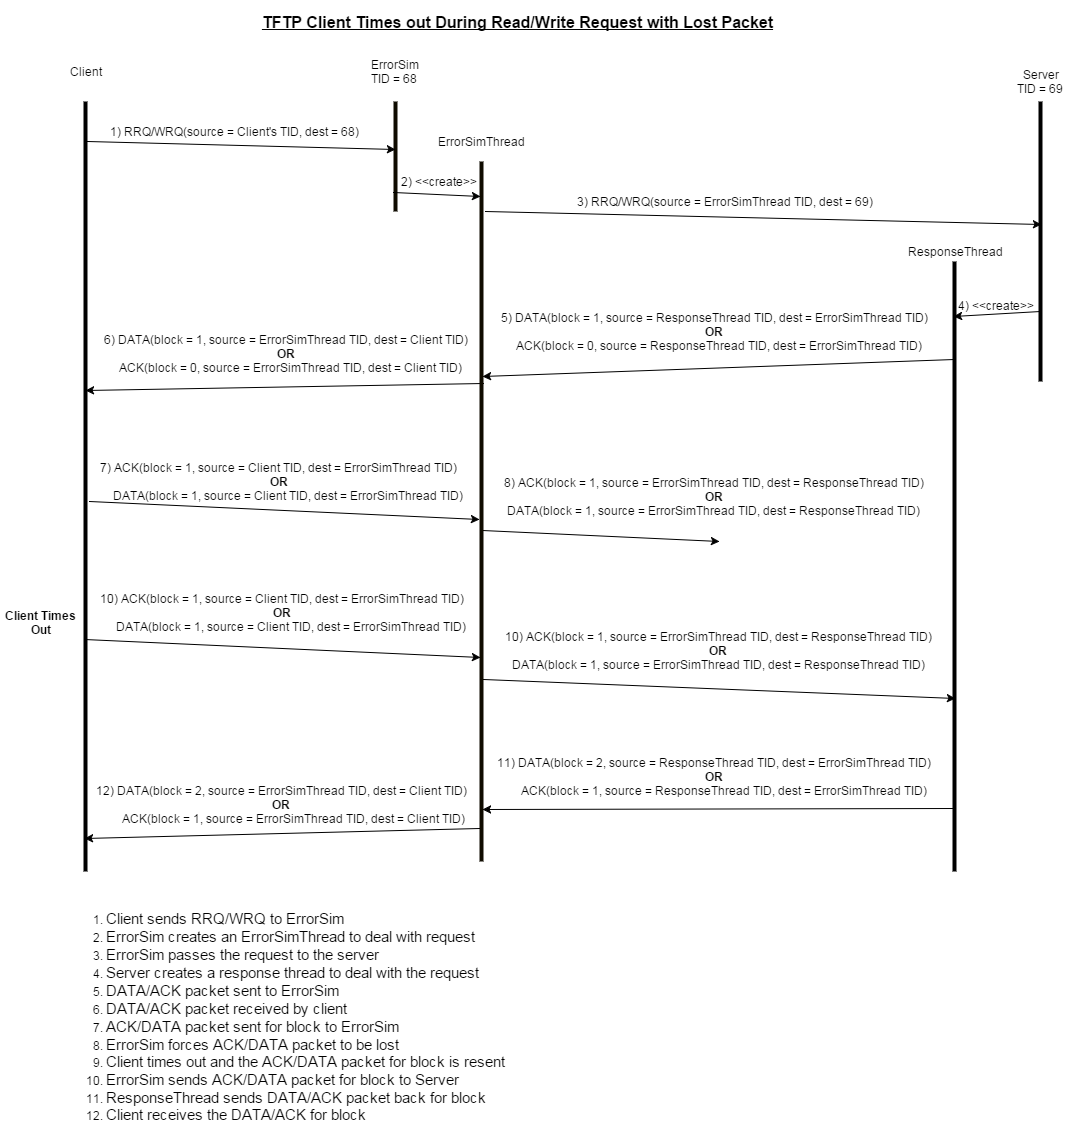

The diagram above was exported from draw.io. Its source (the exported page's mxGraphModel, read from the mxfile embedded in the PNG):
<mxGraphModel dx="1434" dy="760" grid="1" gridSize="10" guides="1" tooltips="1" connect="1" arrows="1" fold="1" page="1" pageScale="1" pageWidth="826" pageHeight="1169" background="#ffffff" math="0">
  <root>
    <mxCell id="0" />
    <mxCell id="1" parent="0" />
    <mxCell id="2" value="" style="line;direction=south;html=1;" parent="1" vertex="1">
      <mxGeometry x="80" y="100" width="10" height="770" as="geometry" />
    </mxCell>
    <mxCell id="3" value="" style="line;direction=south;html=1;plain-orange;fillColor=#0A0802;gradientColor=none;strokeColor=#0F0B00;" parent="1" vertex="1">
      <mxGeometry x="390" y="100" width="10" height="110" as="geometry" />
    </mxCell>
    <mxCell id="4" value="" style="line;direction=south;html=1;" parent="1" vertex="1">
      <mxGeometry x="1035" y="100" width="10" height="280" as="geometry" />
    </mxCell>
    <mxCell id="5" value="Client" style="text;html=1;strokeColor=none;fillColor=none;align=center;verticalAlign=middle;whiteSpace=wrap;overflow=hidden;" parent="1" vertex="1">
      <mxGeometry x="65" y="60" width="40" height="20" as="geometry" />
    </mxCell>
    <mxCell id="6" value="ErrorSim TID = 68&amp;nbsp;" style="text;html=1;strokeColor=none;fillColor=none;align=center;verticalAlign=middle;whiteSpace=wrap;overflow=hidden;" parent="1" vertex="1">
      <mxGeometry x="365" y="50" width="60" height="40" as="geometry" />
    </mxCell>
    <mxCell id="7" value="Server&lt;div&gt;TID = 69&amp;nbsp;&lt;/div&gt;" style="text;html=1;strokeColor=none;fillColor=none;align=center;verticalAlign=middle;whiteSpace=wrap;overflow=hidden;" parent="1" vertex="1">
      <mxGeometry x="1010" y="60" width="60" height="40" as="geometry" />
    </mxCell>
    <mxCell id="8" value="" style="line;direction=south;html=1;" parent="1" vertex="1">
      <mxGeometry x="949" y="260" width="10" height="610" as="geometry" />
    </mxCell>
    <mxCell id="9" value="ResponseThread" style="text;html=1;strokeColor=none;fillColor=none;align=center;verticalAlign=middle;whiteSpace=wrap;overflow=hidden;" parent="1" vertex="1">
      <mxGeometry x="901" y="230" width="106" height="40" as="geometry" />
    </mxCell>
    <mxCell id="10" value="" style="endArrow=classic;html=1;entryX=0.436;entryY=0.5;entryPerimeter=0;exitX=0.052;exitY=0.3;exitPerimeter=0;" parent="1" source="2" target="3" edge="1">
      <mxGeometry width="50" height="50" relative="1" as="geometry">
        <mxPoint x="10" y="80" as="sourcePoint" />
        <mxPoint x="60" y="30" as="targetPoint" />
      </mxGeometry>
    </mxCell>
    <mxCell id="11" value="1) RRQ/WRQ(source = Client's TID, dest = 68)" style="text;html=1;strokeColor=none;fillColor=none;align=center;verticalAlign=middle;whiteSpace=wrap;overflow=hidden;" parent="1" vertex="1">
      <mxGeometry x="99" y="120" width="268" height="20" as="geometry" />
    </mxCell>
    <mxCell id="12" value="" style="endArrow=classic;html=1;entryX=0.439;entryY=0.4;entryPerimeter=0;exitX=0.071;exitY=0.1;exitPerimeter=0;" parent="1" source="41" target="4" edge="1">
      <mxGeometry x="419" y="170" width="50" height="50" as="geometry">
        <mxPoint x="500" y="230" as="sourcePoint" />
        <mxPoint x="710" y="202" as="targetPoint" />
      </mxGeometry>
    </mxCell>
    <mxCell id="13" value="3) RRQ/WRQ(source = ErrorSimThread TID, dest = 69)" style="text;html=1;strokeColor=none;fillColor=none;align=center;verticalAlign=middle;whiteSpace=wrap;overflow=hidden;" parent="1" vertex="1">
      <mxGeometry x="564" y="190" width="319" height="20" as="geometry" />
    </mxCell>
    <mxCell id="14" value="" style="endArrow=classic;html=1;exitX=0.75;exitY=0.5;exitPerimeter=0;entryX=0.09;entryY=0.6;entryPerimeter=0;" parent="1" source="4" target="8" edge="1">
      <mxGeometry width="50" height="50" relative="1" as="geometry">
        <mxPoint x="953" y="320" as="sourcePoint" />
        <mxPoint x="955" y="305" as="targetPoint" />
      </mxGeometry>
    </mxCell>
    <mxCell id="15" value="4) &amp;lt;&amp;lt;create&amp;gt;&amp;gt;" style="text;html=1;strokeColor=none;fillColor=none;align=center;verticalAlign=middle;whiteSpace=wrap;overflow=hidden;" parent="1" vertex="1">
      <mxGeometry x="945" y="294" width="100" height="20" as="geometry" />
    </mxCell>
    <mxCell id="16" value="" style="endArrow=classic;html=1;exitX=0.161;exitY=0.5;exitPerimeter=0;entryX=0.307;entryY=0.4;entryPerimeter=0;" parent="1" source="8" target="41" edge="1">
      <mxGeometry width="50" height="50" relative="1" as="geometry">
        <mxPoint x="534" y="430" as="sourcePoint" />
        <mxPoint x="444" y="350" as="targetPoint" />
      </mxGeometry>
    </mxCell>
    <mxCell id="18" value="5) DATA(block = 1, source = ResponseThread TID, dest = ErrorSimThread TID)&lt;div&gt;&lt;b&gt;OR&lt;/b&gt;&lt;/div&gt;&lt;div&gt;&lt;span&gt;&amp;nbsp; &amp;nbsp;ACK(block = 0, source = ResponseThread TID, dest = ErrorSimThread TID)&lt;/span&gt;&lt;br&gt;&lt;/div&gt;" style="text;html=1;strokeColor=none;fillColor=none;align=center;verticalAlign=middle;whiteSpace=wrap;overflow=hidden;" parent="1" vertex="1">
      <mxGeometry x="496" y="270" width="434" height="120" as="geometry" />
    </mxCell>
    <mxCell id="19" value="" style="endArrow=classic;html=1;entryX=0.375;entryY=0.5;entryPerimeter=0;exitX=0.317;exitY=0.3;exitPerimeter=0;" parent="1" source="41" target="2" edge="1">
      <mxGeometry width="50" height="50" relative="1" as="geometry">
        <mxPoint x="220" y="490" as="sourcePoint" />
        <mxPoint x="270" y="440" as="targetPoint" />
      </mxGeometry>
    </mxCell>
    <mxCell id="21" value="" style="endArrow=classic;html=1;exitX=0.519;exitY=0.1;exitPerimeter=0;entryX=0.511;entryY=0.7;entryPerimeter=0;" parent="1" source="2" target="41" edge="1">
      <mxGeometry width="50" height="50" relative="1" as="geometry">
        <mxPoint x="130" y="530" as="sourcePoint" />
        <mxPoint x="420" y="486" as="targetPoint" />
      </mxGeometry>
    </mxCell>
    <mxCell id="22" value="7) ACK(block = 1, source =&amp;nbsp;&lt;span&gt;Client TID&lt;/span&gt;, dest = ErrorSimThread TID)&lt;div&gt;&lt;b&gt;OR&lt;/b&gt;&lt;/div&gt;&lt;div&gt;&amp;nbsp; &amp;nbsp; &amp;nbsp; DATA(block = 1, source = Client TID, dest = ErrorSimThread TID)&lt;/div&gt;" style="text;html=1;strokeColor=none;fillColor=none;align=center;verticalAlign=middle;whiteSpace=wrap;overflow=hidden;" parent="1" vertex="1">
      <mxGeometry x="88" y="455" width="380" height="50" as="geometry" />
    </mxCell>
    <mxCell id="23" value="&lt;font style=&quot;font-size: 16px&quot;&gt;&lt;b&gt;&lt;u&gt;TFTP Client Times out During Read/Write Request with Lost Packet&lt;/u&gt;&lt;/b&gt;&lt;/font&gt;" style="text;html=1;strokeColor=none;fillColor=none;align=center;verticalAlign=middle;whiteSpace=wrap;overflow=hidden;" parent="1" vertex="1">
      <mxGeometry x="206" width="620" height="40" as="geometry" />
    </mxCell>
    <mxCell id="24" value="" style="endArrow=classic;html=1;exitX=0.527;exitY=0.4;exitPerimeter=0;" parent="1" source="41" edge="1">
      <mxGeometry x="419" y="490" width="50" height="50" as="geometry">
        <mxPoint x="419" y="490" as="sourcePoint" />
        <mxPoint x="719" y="540" as="targetPoint" />
      </mxGeometry>
    </mxCell>
    <mxCell id="25" value="8) ACK(block = 1, source =&amp;nbsp;&lt;span&gt;ErrorSimThread TID&lt;/span&gt;, dest =&amp;nbsp;&lt;span&gt;ResponseThread TID&lt;/span&gt;)&lt;div&gt;&lt;b&gt;OR&lt;/b&gt;&lt;/div&gt;&lt;div&gt;&lt;span&gt;DATA(block = 1, source =&amp;nbsp;&lt;/span&gt;&lt;span&gt;ErrorSimThread TID&lt;/span&gt;&lt;span&gt;, dest =&amp;nbsp;&lt;/span&gt;&lt;span&gt;ResponseThread TID&lt;/span&gt;&lt;span&gt;)&lt;/span&gt;&lt;b&gt;&lt;br&gt;&lt;/b&gt;&lt;/div&gt;" style="text;html=1;strokeColor=none;fillColor=none;align=center;verticalAlign=middle;whiteSpace=wrap;overflow=hidden;" parent="1" vertex="1">
      <mxGeometry x="492" y="455" width="442" height="79" as="geometry" />
    </mxCell>
    <mxCell id="26" value="" style="endArrow=classic;html=1;exitX=0.953;exitY=0.7;exitPerimeter=0;entryX=0.957;entryY=0.6;entryPerimeter=0;" parent="1" target="2" edge="1" source="41">
      <mxGeometry x="85" y="661" width="50" height="50" as="geometry">
        <mxPoint x="85" y="661" as="sourcePoint" />
        <mxPoint x="89" y="834" as="targetPoint" />
      </mxGeometry>
    </mxCell>
    <mxCell id="27" value="12)&amp;nbsp;&lt;span&gt;DATA&lt;/span&gt;(block = 2, source =&amp;nbsp;&lt;span&gt;ErrorSimThread TID&lt;/span&gt;, dest =&amp;nbsp;&lt;span&gt;Client TID&lt;/span&gt;)&lt;div&gt;&lt;b&gt;OR&lt;/b&gt;&lt;/div&gt;&lt;div&gt;&lt;span&gt;&amp;nbsp; &amp;nbsp; &amp;nbsp; &amp;nbsp; ACK(block = 1, source =&amp;nbsp;&lt;/span&gt;&lt;span&gt;ErrorSimThread TID&lt;/span&gt;&lt;span&gt;, dest = Client TID)&lt;/span&gt;&lt;b&gt;&lt;br&gt;&lt;/b&gt;&lt;/div&gt;" style="text;html=1;strokeColor=none;fillColor=none;align=center;verticalAlign=middle;whiteSpace=wrap;overflow=hidden;" parent="1" vertex="1">
      <mxGeometry x="85" y="778" width="390" height="50" as="geometry" />
    </mxCell>
    <mxCell id="28" value="" style="endArrow=classic;html=1;exitX=0.897;exitY=0.5;exitPerimeter=0;entryX=0.926;entryY=0.4;entryPerimeter=0;" parent="1" target="41" edge="1" source="8">
      <mxGeometry x="422" y="650" width="50" height="50" as="geometry">
        <mxPoint x="424" y="680" as="sourcePoint" />
        <mxPoint x="650" y="910" as="targetPoint" />
      </mxGeometry>
    </mxCell>
    <mxCell id="29" value="11) DATA(block = 2, source = ResponseThread TID, dest =&amp;nbsp;&lt;span&gt;ErrorSimThread TID&lt;/span&gt;)&lt;div&gt;&lt;b&gt;OR&lt;/b&gt;&lt;/div&gt;&lt;div&gt;&lt;span&gt;&amp;nbsp; &amp;nbsp; &amp;nbsp; &amp;nbsp;ACK(block = 1, source =&amp;nbsp;&lt;/span&gt;&lt;span&gt;ResponseThread&amp;nbsp;&lt;/span&gt;&lt;span&gt;TID, dest =&amp;nbsp;&lt;/span&gt;&lt;span&gt;ErrorSimThread&amp;nbsp;&lt;/span&gt;&lt;span&gt;TID&lt;/span&gt;&lt;span&gt;)&lt;/span&gt;&lt;b&gt;&lt;br&gt;&lt;/b&gt;&lt;/div&gt;" style="text;html=1;strokeColor=none;fillColor=none;align=center;verticalAlign=middle;whiteSpace=wrap;overflow=hidden;" parent="1" vertex="1">
      <mxGeometry x="491" y="750" width="444" height="50" as="geometry" />
    </mxCell>
    <mxCell id="34" value="&lt;div style=&quot;text-align: left&quot;&gt;&lt;ol&gt;&lt;li&gt;&lt;font style=&quot;font-size: 15px&quot;&gt;Client sends RRQ/WRQ to ErrorSim&lt;/font&gt;&lt;/li&gt;&lt;li&gt;&lt;font style=&quot;font-size: 15px&quot;&gt;ErrorSim creates an ErrorSimThread to deal with request&lt;/font&gt;&lt;/li&gt;&lt;li&gt;&lt;font style=&quot;font-size: 15px&quot;&gt;ErrorSim passes the request to the server&lt;/font&gt;&lt;/li&gt;&lt;li&gt;&lt;font style=&quot;font-size: 15px&quot;&gt;Server creates a response thread to deal with the request&lt;/font&gt;&lt;/li&gt;&lt;li&gt;&lt;font style=&quot;font-size: 15px&quot;&gt;DATA/ACK packet sent to ErrorSim&lt;/font&gt;&lt;/li&gt;&lt;li&gt;&lt;font style=&quot;font-size: 15px&quot;&gt;DATA/ACK packet received by client&lt;/font&gt;&lt;/li&gt;&lt;li&gt;&lt;font style=&quot;font-size: 15px&quot;&gt;ACK/DATA packet sent for block to ErrorSim&lt;/font&gt;&lt;/li&gt;&lt;li&gt;&lt;font style=&quot;font-size: 15px&quot;&gt;ErrorSim forces ACK/DATA packet to be lost&lt;/font&gt;&lt;/li&gt;&lt;li&gt;&lt;span style=&quot;line-height: 16.8px&quot;&gt;&lt;font style=&quot;font-size: 15px&quot;&gt;Client times out and the ACK/DATA packet for block is resent&lt;/font&gt;&lt;/span&gt;&lt;/li&gt;&lt;li&gt;&lt;font style=&quot;font-size: 15px&quot;&gt;ErrorSim sends&amp;nbsp;&lt;span&gt;ACK/DATA&lt;/span&gt;&amp;nbsp;packet for block to Server&lt;/font&gt;&lt;/li&gt;&lt;li&gt;&lt;font style=&quot;font-size: 15px&quot;&gt;ResponseThread sends DATA/ACK&amp;nbsp;packet back for block&lt;/font&gt;&lt;/li&gt;&lt;li&gt;&lt;span style=&quot;line-height: 16.8px&quot;&gt;&lt;font style=&quot;font-size: 15px&quot;&gt;Client receives the DATA/ACK for block&lt;/font&gt;&lt;/span&gt;&lt;/li&gt;&lt;/ol&gt;&lt;/div&gt;" style="text;html=1;strokeColor=none;fillColor=none;align=center;verticalAlign=middle;whiteSpace=wrap;overflow=hidden;" parent="1" vertex="1">
      <mxGeometry x="59" y="890" width="451" height="250" as="geometry" />
    </mxCell>
    <mxCell id="37" value="" style="endArrow=classic;html=1;exitX=0.74;exitY=0.3;exitPerimeter=0;entryX=0.716;entryY=0.4;entryPerimeter=0;" parent="1" source="41" edge="1" target="8">
      <mxGeometry x="426" y="560" width="50" height="50" as="geometry">
        <mxPoint x="696" y="560" as="sourcePoint" />
        <mxPoint x="480" y="630" as="targetPoint" />
      </mxGeometry>
    </mxCell>
    <mxCell id="39" value="" style="endArrow=classic;html=1;exitX=0.699;exitY=0.6;exitPerimeter=0;entryX=0.709;entryY=0.6;entryPerimeter=0;" parent="1" source="2" target="41" edge="1">
      <mxGeometry x="110" y="550" width="50" height="50" as="geometry">
        <mxPoint x="381" y="560" as="sourcePoint" />
        <mxPoint x="270" y="730" as="targetPoint" />
      </mxGeometry>
    </mxCell>
    <mxCell id="40" value="&lt;span&gt;10) ACK(block = 1, source =&amp;nbsp;&lt;/span&gt;&lt;span&gt;Client TID&lt;/span&gt;&lt;span&gt;, dest = ErrorSimThread TID)&lt;/span&gt;&lt;div&gt;&lt;b&gt;OR&lt;/b&gt;&lt;/div&gt;&lt;div&gt;&amp;nbsp; &amp;nbsp; &amp;nbsp; DATA(block = 1, source = Client TID, dest = ErrorSimThread TID)&lt;/div&gt;" style="text;html=1;strokeColor=none;fillColor=none;align=center;verticalAlign=middle;whiteSpace=wrap;overflow=hidden;" parent="1" vertex="1">
      <mxGeometry x="92" y="573" width="378" height="75" as="geometry" />
    </mxCell>
    <mxCell id="41" value="" style="line;direction=south;html=1;plain-orange;fillColor=#0A0802;gradientColor=none;strokeColor=#0F0B00;" vertex="1" parent="1">
      <mxGeometry x="476" y="160" width="10" height="700" as="geometry" />
    </mxCell>
    <mxCell id="42" value="ErrorSimThread" style="text;html=1;strokeColor=none;fillColor=none;align=center;verticalAlign=middle;whiteSpace=wrap;overflow=hidden;" vertex="1" parent="1">
      <mxGeometry x="425" y="120" width="111" height="40" as="geometry" />
    </mxCell>
    <mxCell id="43" value="" style="endArrow=classic;html=1;entryX=0.05;entryY=0.6;entryPerimeter=0;exitX=0.827;exitY=0.7;exitPerimeter=0;" edge="1" parent="1" source="3" target="41">
      <mxGeometry x="390" y="170" width="50" height="50" as="geometry">
        <mxPoint x="390" y="170" as="sourcePoint" />
        <mxPoint x="698" y="186" as="targetPoint" />
      </mxGeometry>
    </mxCell>
    <mxCell id="44" value="2) &amp;lt;&amp;lt;create&amp;gt;&amp;gt;" style="text;html=1;strokeColor=none;fillColor=none;align=center;verticalAlign=middle;whiteSpace=wrap;overflow=hidden;" vertex="1" parent="1">
      <mxGeometry x="388" y="170" width="100" height="20" as="geometry" />
    </mxCell>
    <mxCell id="20" value="6) DATA(block = 1, source = ErrorSimThread TID, dest = Client TID)&lt;div&gt;&lt;b&gt;OR&lt;/b&gt;&lt;/div&gt;&lt;div&gt;&lt;span&gt;&amp;nbsp; &amp;nbsp;ACK(block = 0, source = ErrorSimThread TID, dest = Client TID)&lt;/span&gt;&lt;b&gt;&lt;br&gt;&lt;/b&gt;&lt;/div&gt;" style="text;html=1;strokeColor=none;fillColor=none;align=center;verticalAlign=middle;whiteSpace=wrap;overflow=hidden;" parent="1" vertex="1">
      <mxGeometry x="97" y="304" width="375" height="95" as="geometry" />
    </mxCell>
    <mxCell id="50" value="&lt;div&gt;&lt;b&gt;Client Times Out&lt;/b&gt;&lt;/div&gt;" style="text;html=1;strokeColor=none;fillColor=none;align=center;verticalAlign=middle;whiteSpace=wrap;overflow=hidden;" vertex="1" parent="1">
      <mxGeometry x="1" y="603" width="79" height="35" as="geometry" />
    </mxCell>
    <mxCell id="51" value="10) ACK(block = 1, source =&amp;nbsp;&lt;span&gt;ErrorSimThread TID&lt;/span&gt;, dest =&amp;nbsp;&lt;span&gt;ResponseThread TID&lt;/span&gt;)&lt;div&gt;&lt;b&gt;OR&lt;/b&gt;&lt;/div&gt;&lt;div&gt;&lt;span&gt;DATA(block = 1, source =&amp;nbsp;&lt;/span&gt;&lt;span&gt;ErrorSimThread TID&lt;/span&gt;&lt;span&gt;, dest =&amp;nbsp;&lt;/span&gt;&lt;span&gt;ResponseThread TID&lt;/span&gt;&lt;span&gt;)&lt;/span&gt;&lt;b&gt;&lt;br&gt;&lt;/b&gt;&lt;/div&gt;" style="text;html=1;strokeColor=none;fillColor=none;align=center;verticalAlign=middle;whiteSpace=wrap;overflow=hidden;" vertex="1" parent="1">
      <mxGeometry x="496" y="609" width="442" height="79" as="geometry" />
    </mxCell>
  </root>
</mxGraphModel>